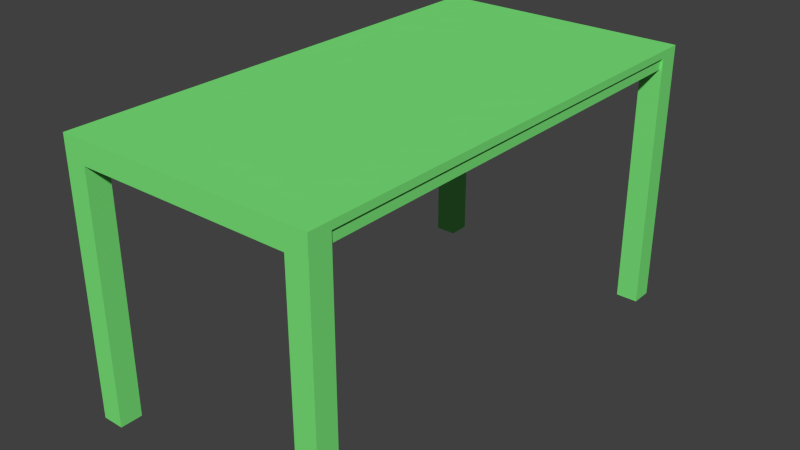 # Source: SimpleTable.blend  (saved by Blender 2.69.0; exported with 4.5.12 LTS)
import bpy
from mathutils import Matrix  # noqa: F401  (used for matrix-valued properties, if any)

bpy.ops.wm.read_factory_settings(use_empty=True)
scene = bpy.context.scene
scene.name = 'Scene'

# ---- collections
col_collection_1 = bpy.data.collections.new('Collection 1'); scene.collection.children.link(col_collection_1)

# ---- materials (node trees are filled in below, after node groups)
mat_wood = bpy.data.materials.new('Wood')
mat_wood.alpha_threshold = 0.0
mat_wood.use_transparent_shadow = False
mat_wood.diffuse_color = (0.2006, 0.8, 0.198, 1.0)
mat_wood.roughness = 0.5
mat_wood.line_color = (0.0, 0.0, 0.0, 1.0)

# ---- material node trees

# ---- world
world_world = bpy.data.worlds.new('World'); scene.world = world_world
world_world.color = (0.05088, 0.05088, 0.05088)
world_world.use_sun_shadow = False
world_world.sun_shadow_jitter_overblur = 0.0
world_world.cycles.sampling_method = 'MANUAL'
world_world.cycles.sample_map_resolution = 256

# ---- meshes
me_cube_005 = bpy.data.meshes.new('Cube.005')
me_cube_005.from_pydata([(-0.5325, -1.052, 0.9847), (-0.4425, -1.052, 0.9847), (-0.4425, -1.052, 0.8947), (-0.5325, -1.052, 0.8947), (-0.5325, 0.007822, 0.9847), (-0.4425, 0.007822, 0.9847), (-0.4425, 0.007822, 0.8947), (-0.5325, 0.007822, 0.8947)], [], [(4, 0, 1, 5), (5, 1, 2, 6), (6, 2, 3, 7), (7, 3, 0, 4), (0, 3, 2, 1), (7, 4, 5, 6)])
_uv = me_cube_005.uv_layers.new(name='UVMap')
_uv.uv.foreach_set('vector', [0.09875, 0.6325, 0.09875, -0.1625, 0.1662, -0.1625, 0.1662, 0.6325, 1.231, 0.6325, 1.231, -0.1625, 1.299, -0.1625, 1.299, 0.6325, 0.1662, 0.6325, 0.1662, -0.1625, 0.09875, -0.1625, 0.09875, 0.6325, -0.2012, 0.6325, -0.2012, -0.1625, -0.2688, -0.1625, -0.2688, 0.6325, 0.9925, 0.2375, 1.038, 0.2375, 1.038, 0.2825, 0.9925, 0.2825, 0.0375, 0.2375, -0.0075, 0.2375, -0.0075, 0.2825, 0.0375, 0.2825])
me_cube_005.materials.append(mat_wood)
me_cube_005.use_remesh_preserve_volume = False
me_cube_005.use_remesh_preserve_attributes = False
me_cube_005.use_mirror_vertex_groups = False
me_cube_005.update()
me_cube_004 = bpy.data.meshes.new('Cube.004')
me_cube_004.from_pydata([(0.5175, -1.052, -1.015), (0.4275, -1.052, -1.015), (0.4275, -1.052, -0.9253), (0.5175, -1.052, -0.9253), (0.5175, 0.007822, -1.015), (0.4275, 0.007822, -1.015), (0.4275, 0.007822, -0.9253), (0.5175, 0.007822, -0.9253)], [], [(4, 0, 1, 5), (5, 1, 2, 6), (6, 2, 3, 7), (7, 3, 0, 4), (0, 3, 2, 1), (7, 4, 5, 6)])
_uv = me_cube_004.uv_layers.new(name='UVMap')
_uv.uv.foreach_set('vector', [0.09875, 0.6325, 0.09875, -0.1625, 0.1662, -0.1625, 0.1662, 0.6325, 1.231, 0.6325, 1.231, -0.1625, 1.299, -0.1625, 1.299, 0.6325, 0.1662, 0.6325, 0.1662, -0.1625, 0.09875, -0.1625, 0.09875, 0.6325, -0.2012, 0.6325, -0.2012, -0.1625, -0.2688, -0.1625, -0.2688, 0.6325, 0.9925, 0.2375, 1.038, 0.2375, 1.038, 0.2825, 0.9925, 0.2825, 0.0375, 0.2375, -0.0075, 0.2375, -0.0075, 0.2825, 0.0375, 0.2825])
me_cube_004.materials.append(mat_wood)
me_cube_004.use_remesh_preserve_volume = False
me_cube_004.use_remesh_preserve_attributes = False
me_cube_004.use_mirror_vertex_groups = False
me_cube_004.update()
me_cube_000 = bpy.data.meshes.new('Cube.000')
me_cube_000.from_pydata([(-0.5325, -1.052, -1.015), (-0.4425, -1.052, -1.015), (-0.4425, -1.052, -0.9253), (-0.5325, -1.052, -0.9253), (-0.5325, 0.007822, -1.015), (-0.4425, 0.007822, -1.015), (-0.4425, 0.007822, -0.9253), (-0.5325, 0.007822, -0.9253)], [], [(4, 5, 1, 0), (5, 6, 2, 1), (6, 7, 3, 2), (7, 4, 0, 3), (0, 1, 2, 3), (7, 6, 5, 4)])
_uv = me_cube_000.uv_layers.new(name='UVMap')
_uv.uv.foreach_set('vector', [0.09875, 0.6325, 0.1662, 0.6325, 0.1662, -0.1625, 0.09875, -0.1625, 1.231, 0.6325, 1.299, 0.6325, 1.299, -0.1625, 1.231, -0.1625, 0.1662, 0.6325, 0.09875, 0.6325, 0.09875, -0.1625, 0.1662, -0.1625, -0.2012, 0.6325, -0.2688, 0.6325, -0.2688, -0.1625, -0.2012, -0.1625, 0.9925, 0.2375, 0.9925, 0.2825, 1.038, 0.2825, 1.038, 0.2375, 0.0375, 0.2375, 0.0375, 0.2825, -0.0075, 0.2825, -0.0075, 0.2375])
me_cube_000.materials.append(mat_wood)
me_cube_000.use_remesh_preserve_volume = False
me_cube_000.use_remesh_preserve_attributes = False
me_cube_000.use_mirror_vertex_groups = False
me_cube_000.update()
me_plane = bpy.data.meshes.new('Plane')
me_plane.from_pydata([(-0.525, -0.015, 1.0), (-0.525, -0.015, -1.0), (0.525, -0.015, 1.0), (0.525, -0.015, -1.0), (-0.525, 0.015, 1.0), (-0.525, 0.015, -1.0), (0.525, 0.015, 1.0), (0.525, 0.015, -1.0), (-0.435, -0.075, 0.97), (0.435, -0.075, 0.97), (0.435, -0.075, 1.0), (-0.435, -0.075, 1.0), (-0.435, -0.015, 0.97), (0.435, -0.015, 0.97), (0.435, -0.015, 1.0), (-0.435, -0.015, 1.0), (-0.435, -0.075, -0.94), (0.435, -0.075, -0.94), (0.435, -0.075, -0.97), (-0.435, -0.075, -0.97), (-0.435, -0.015, -0.94), (0.435, -0.015, -0.94), (0.435, -0.015, -0.97), (-0.435, -0.015, -0.97), (0.485, -0.06129, -0.91), (0.515, -0.06129, -0.91), (0.515, -0.06129, 0.91), (0.485, -0.06129, 0.91), (0.485, -0.00129, -0.91), (0.515, -0.00129, -0.91), (0.515, -0.001289, 0.91), (0.485, -0.001289, 0.91), (-0.485, -0.06129, -0.91), (-0.515, -0.06129, -0.91), (-0.515, -0.06129, 0.91), (-0.485, -0.06129, 0.91), (-0.485, -0.00129, -0.91), (-0.515, -0.00129, -0.91), (-0.515, -0.001288, 0.91), (-0.485, -0.001288, 0.91)], [], [(1, 3, 2, 0), (5, 4, 6, 7), (0, 2, 6, 4), (3, 1, 5, 7), (1, 0, 4, 5), (2, 3, 7, 6), (12, 13, 9, 8), (13, 14, 10, 9), (14, 15, 11, 10), (15, 12, 8, 11), (8, 9, 10, 11), (15, 14, 13, 12), (20, 16, 17, 21), (21, 17, 18, 22), (22, 18, 19, 23), (23, 19, 16, 20), (16, 19, 18, 17), (23, 20, 21, 22), (28, 29, 25, 24), (29, 30, 26, 25), (30, 31, 27, 26), (31, 28, 24, 27), (24, 25, 26, 27), (31, 30, 29, 28), (36, 32, 33, 37), (37, 33, 34, 38), (38, 34, 35, 39), (39, 35, 32, 36), (32, 35, 34, 33), (39, 36, 37, 38)])
_uv = me_plane.uv_layers.new(name='UVMap')
_uv.uv.foreach_set('vector', [-0.0075, -0.2875, -0.0075, 1.287, 2.993, 1.287, 2.993, -0.2875, -0.0075, -0.2875, 2.993, -0.2875, 2.993, 1.287, -0.0075, 1.287, 0.2375, 0.5, 0.7625, 0.5, 0.7625, 0.515, 0.2375, 0.515, 0.7625, 0.5, 0.2375, 0.5, 0.2375, 0.515, 0.7625, 0.515, 0.9925, 0.5, 1.993, 0.5, 1.993, 0.515, 0.9925, 0.515, 0.9925, 0.5, -0.0075, 0.5, -0.0075, 0.515, 0.9925, 0.515, 0.06061, 0.985, 0.9394, 0.985, 0.9394, -0.015, 0.06061, -0.015, 0.485, 0.985, 1.485, 0.985, 1.485, -0.015, 0.485, -0.015, 0.9394, 0.985, 0.06061, 0.985, 0.06061, -0.015, 0.9394, -0.015, 0.485, 0.985, -0.515, 0.985, -0.515, -0.015, 0.485, -0.015, 0.485, 0.06061, 0.485, 0.9394, 1.485, 0.9394, 1.485, 0.06061, 0.485, 0.06061, 0.485, 0.9394, -0.515, 0.9394, -0.515, 0.06061, 0.06061, 0.985, 0.06061, -0.015, 0.9394, -0.015, 0.9394, 0.985, 0.8183, 0.985, 0.8183, -0.015, -0.1817, -0.015, -0.1817, 0.985, 0.9394, 0.985, 0.9394, -0.015, 0.06061, -0.015, 0.06061, 0.985, 0.8183, 0.985, 0.8183, -0.015, 1.818, -0.015, 1.818, 0.985, 0.8183, 0.06061, -0.1817, 0.06061, -0.1817, 0.9394, 0.8183, 0.9394, 0.8183, 0.06061, 1.818, 0.06061, 1.818, 0.9394, 0.8183, 0.9394, 0.25, 0.985, 1.25, 0.985, 1.25, -0.015, 0.25, -0.015, -0.4175, 0.985, 1.402, 0.985, 1.402, -0.015, -0.4175, -0.015, 0.25, 0.985, -0.75, 0.985, -0.75, -0.015, 0.25, -0.015, 1.402, 0.985, -0.4175, 0.985, -0.4175, -0.015, 1.402, -0.015, 0.0375, 0.25, 0.0375, 1.25, 0.9475, 1.25, 0.9475, 0.25, 0.9475, 0.25, 0.9475, 1.25, 0.0375, 1.25, 0.0375, 0.25, 0.9167, 0.985, 0.9167, -0.015, -0.08333, -0.015, -0.08333, 0.985, -0.4175, 0.985, -0.4175, -0.015, 1.402, -0.015, 1.402, 0.985, 0.9167, 0.985, 0.9167, -0.015, 1.917, -0.015, 1.917, 0.985, 1.402, 0.985, 1.402, -0.015, -0.4175, -0.015, -0.4175, 0.985, 0.0375, 0.9167, 0.9475, 0.9167, 0.9475, -0.08333, 0.0375, -0.08333, 0.9475, 0.9167, 0.0375, 0.9167, 0.0375, -0.08333, 0.9475, -0.08333])
me_plane.materials.append(mat_wood)
me_plane.use_remesh_preserve_volume = False
me_plane.use_remesh_preserve_attributes = False
me_plane.use_mirror_vertex_groups = False
me_plane.update()
me_cube_001 = bpy.data.meshes.new('Cube.001')
me_cube_001.from_pydata([(0.5175, -1.052, 0.9847), (0.4275, -1.052, 0.9847), (0.4275, -1.052, 0.8947), (0.5175, -1.052, 0.8947), (0.5175, 0.007822, 0.9847), (0.4275, 0.007822, 0.9847), (0.4275, 0.007822, 0.8947), (0.5175, 0.007822, 0.8947)], [], [(4, 5, 1, 0), (5, 6, 2, 1), (6, 7, 3, 2), (7, 4, 0, 3), (0, 1, 2, 3), (7, 6, 5, 4)])
_uv = me_cube_001.uv_layers.new(name='UVMap')
_uv.uv.foreach_set('vector', [0.09875, 0.6325, 0.1662, 0.6325, 0.1662, -0.1625, 0.09875, -0.1625, 1.231, 0.6325, 1.299, 0.6325, 1.299, -0.1625, 1.231, -0.1625, 0.1662, 0.6325, 0.09875, 0.6325, 0.09875, -0.1625, 0.1662, -0.1625, -0.2012, 0.6325, -0.2688, 0.6325, -0.2688, -0.1625, -0.2012, -0.1625, 0.9925, 0.2375, 0.9925, 0.2825, 1.038, 0.2825, 1.038, 0.2375, 0.0375, 0.2375, 0.0375, 0.2825, -0.0075, 0.2825, -0.0075, 0.2375])
me_cube_001.materials.append(mat_wood)
me_cube_001.use_remesh_preserve_volume = False
me_cube_001.use_remesh_preserve_attributes = False
me_cube_001.use_mirror_vertex_groups = False
me_cube_001.update()

# ---- objects
ob_leg4 = bpy.data.objects.new('Leg4', me_cube_005)
ob_leg3 = bpy.data.objects.new('Leg3', me_cube_004)
ob_leg2 = bpy.data.objects.new('Leg2', me_cube_000)
ob_top = bpy.data.objects.new('Top', me_plane)
ob_leg = bpy.data.objects.new('Leg', me_cube_001)

# ---- transforms, parenting, visibility, modifiers, constraints
ob_leg4.location = (-2.328e-10, 0.001875, -0.009536)
ob_leg4.rotation_euler = (1.571, -0.0, 0.0)
ob_leg4.lineart.crease_threshold = 0.0
ob_leg3.location = (-2.328e-10, 0.001875, -0.009536)
ob_leg3.rotation_euler = (1.571, -0.0, 0.0)
ob_leg3.lineart.crease_threshold = 0.0
ob_leg2.location = (-2.328e-10, 0.001875, -0.009536)
ob_leg2.rotation_euler = (1.571, -0.0, 0.0)
ob_leg2.lineart.crease_threshold = 0.0
ob_top.location = (-0.0075, 0.0172, 0.01329)
ob_top.rotation_euler = (1.571, -0.0, 0.0)
ob_top.lineart.crease_threshold = 0.0
ob_leg.location = (-2.328e-10, 0.001875, -0.009536)
ob_leg.rotation_euler = (1.571, -0.0, 0.0)
ob_leg.lineart.crease_threshold = 0.0

# ---- collection membership
col_collection_1.objects.link(ob_leg4)
col_collection_1.objects.link(ob_leg3)
col_collection_1.objects.link(ob_leg2)
col_collection_1.objects.link(ob_top)
col_collection_1.objects.link(ob_leg)

# ---- scene / render settings (as saved in the file)
scene.frame_start = 1; scene.frame_end = 250; scene.frame_set(1)
scene.render.engine = 'BLENDER_EEVEE_NEXT'
scene.render.image_settings.color_mode = 'RGB'
scene.render.image_settings.compression = 90
scene.render.resolution_percentage = 50
scene.render.dither_intensity = 0.0
scene.cycles.use_denoising = False
scene.cycles.samples = 10
scene.cycles.sampling_pattern = 'TABULATED_SOBOL'
scene.cycles.light_sampling_threshold = 0.0
scene.cycles.use_adaptive_sampling = False
scene.cycles.use_light_tree = False
scene.cycles.blur_glossy = 0.0
scene.cycles.volume_bounces = 1
scene.cycles.pixel_filter_type = 'GAUSSIAN'
scene.cycles.sample_clamp_indirect = 0.0
scene.view_settings.view_transform = 'Standard'
bpy.context.view_layer.update()

# ---- added for rendering (the .blend has no active camera and no usable light): camera, sun
cam_auto = bpy.data.cameras.new('AutoCamera')
cam_auto.lens = 50.0
cam_auto.sensor_width = 36.0
cam_auto.clip_end = 1000.0
ob_auto_camera = bpy.data.objects.new('AutoCamera', cam_auto)
scene.collection.objects.link(ob_auto_camera)
ob_auto_camera.location = (2.31306, -2.76748, 1.33974)
ob_auto_camera.rotation_euler = (1.09748, -7.21219e-08, 0.694738)
scene.camera = ob_auto_camera
light_auto_sun = bpy.data.lights.new('AutoSun', 'SUN')
light_auto_sun.energy = 3.0
light_auto_sun.angle = 0.0523599
ob_auto_sun = bpy.data.objects.new('AutoSun', light_auto_sun)
scene.collection.objects.link(ob_auto_sun)
ob_auto_sun.rotation_euler = (0.872665, 0.174533, 0.523599)
bpy.context.view_layer.update()
